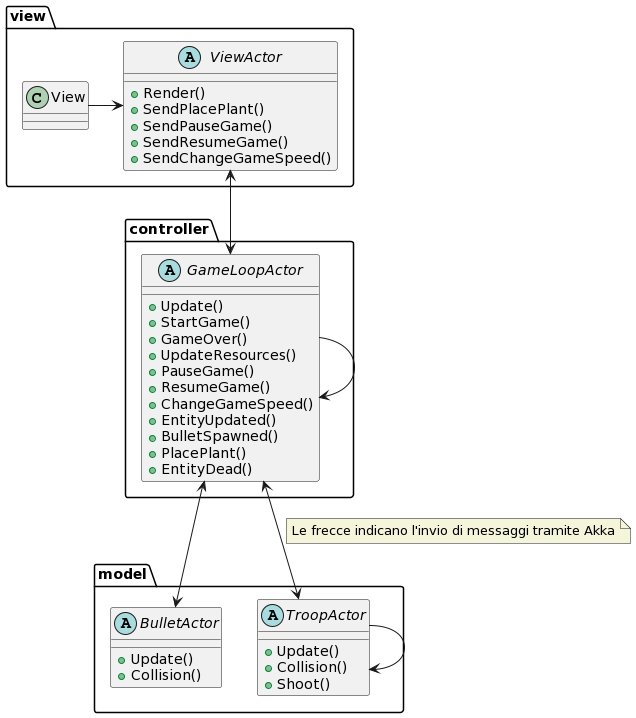

The diagram above was rendered by PlantUML. Its source (embedded in the PNG):
@startuml
'https://plantuml.com/class-diagram

package model{
    abstract TroopActor{
      +Update()
      +Collision()
      +Shoot()
    }
    abstract BulletActor{
      +Update()
      +Collision()
    }
}

package view{
    abstract ViewActor{
      +Render()
      +SendPlacePlant()
      +SendPauseGame()
      +SendResumeGame()
      +SendChangeGameSpeed()
    }
    class View
}

package controller{
    abstract GameLoopActor{
      +Update()
      +StartGame()
      +GameOver()
      +UpdateResources()
      +PauseGame()
      +ResumeGame()
      +ChangeGameSpeed()
      +EntityUpdated()
      +BulletSpawned()
      +PlacePlant()
      +EntityDead()
    }
}

GameLoopActor <-down-> TroopActor
note on link #beige: Le frecce indicano l'invio di messaggi tramite Akka
GameLoopActor <-left-> BulletActor
GameLoopActor <-up-> ViewActor
GameLoopActor --> GameLoopActor
TroopActor --> TroopActor
View -right-> ViewActor
@enduml